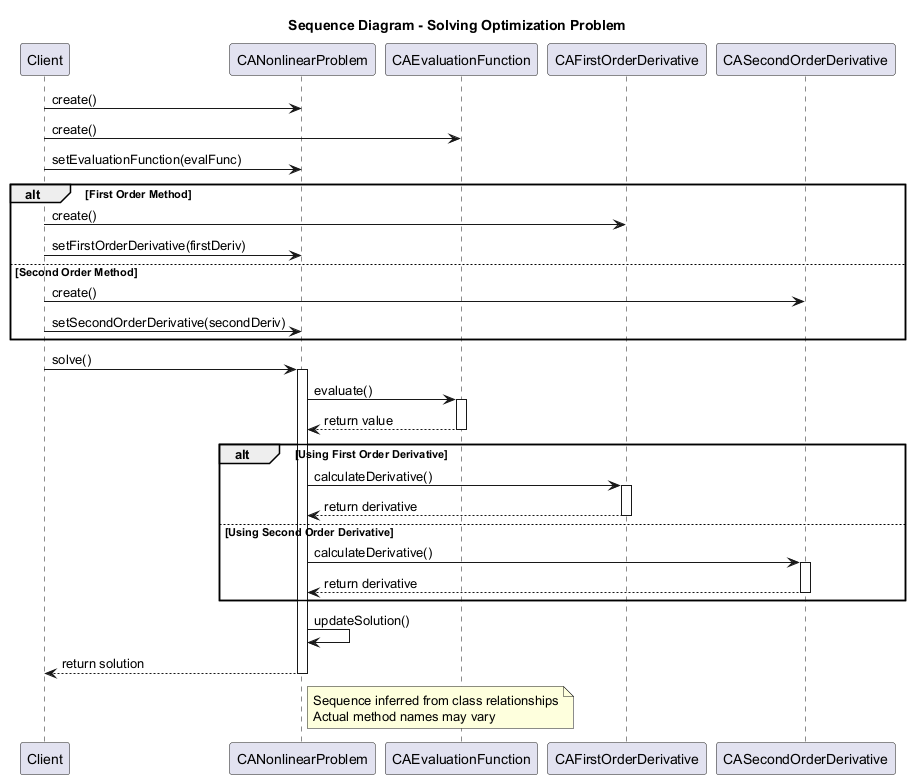

The diagram above was rendered by PlantUML. Its source (embedded in the PNG):
@startuml
title Sequence Diagram - Solving Optimization Problem

participant "Client" as client
participant "CANonlinearProblem" as problem
participant "CAEvaluationFunction" as evalFunc
participant "CAFirstOrderDerivative" as firstDeriv
participant "CASecondOrderDerivative" as secondDeriv

client -> problem : create()
client -> evalFunc : create()
client -> problem : setEvaluationFunction(evalFunc)

alt First Order Method
  client -> firstDeriv : create()
  client -> problem : setFirstOrderDerivative(firstDeriv)
else Second Order Method
  client -> secondDeriv : create()
  client -> problem : setSecondOrderDerivative(secondDeriv)
end

client -> problem : solve()
activate problem

problem -> evalFunc : evaluate()
activate evalFunc
evalFunc --> problem : return value
deactivate evalFunc

alt Using First Order Derivative
  problem -> firstDeriv : calculateDerivative()
  activate firstDeriv
  firstDeriv --> problem : return derivative
  deactivate firstDeriv
else Using Second Order Derivative
  problem -> secondDeriv : calculateDerivative()
  activate secondDeriv
  secondDeriv --> problem : return derivative
  deactivate secondDeriv
end

problem -> problem : updateSolution()
problem --> client : return solution
deactivate problem

note right of problem
  Sequence inferred from class relationships
  Actual method names may vary
end note
@enduml